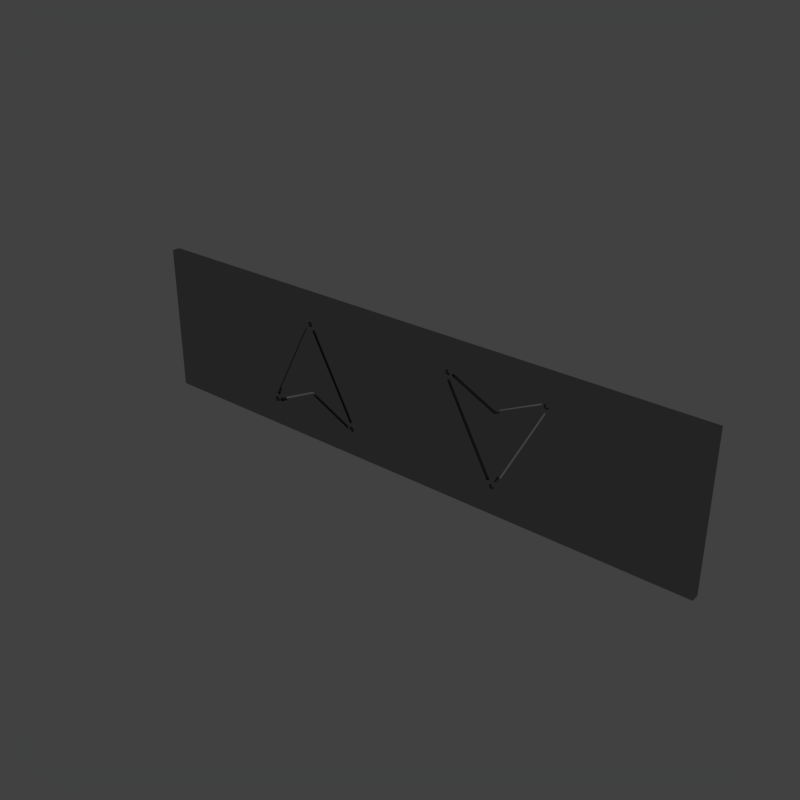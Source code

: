 # Source: up_down_plate.blend  (saved by Blender 3.4.6; exported with 4.5.12 LTS)
import bpy
from mathutils import Matrix  # noqa: F401  (used for matrix-valued properties, if any)

bpy.ops.wm.read_factory_settings(use_empty=True)
scene = bpy.context.scene
scene.name = 'Scene'

# ---- collections
col_collection_1 = bpy.data.collections.new('Collection 1'); scene.collection.children.link(col_collection_1)

# ---- materials (node trees are filled in below, after node groups)
mat_elevator_door = bpy.data.materials.new('elevator door')
mat_elevator_door.alpha_threshold = 0.0
mat_elevator_door.roughness = 0.5
mat_elevator_door.line_color = (0.0, 0.0, 0.0, 1.0)

# ---- material node trees
mat_elevator_door.use_nodes = True; mat_elevator_door.node_tree.nodes.clear()
_N = mat_elevator_door.node_tree.nodes; _L = mat_elevator_door.node_tree.links
n0 = _N.new('ShaderNodeOutputMaterial'); n0.name = 'Material Output'; n0.location = (300, 300)
n0.width = 120
n1 = _N.new('ShaderNodeBsdfAnisotropic'); n1.name = 'Glossy BSDF'; n1.location = (100, 300)
n1.distribution = 'BECKMANN'
n1.inputs[0].default_value = (0.3264, 0.3264, 0.3264, 1.0)
n1.inputs[1].default_value = 0.0
_L.new(n1.outputs[0], n0.inputs[0])
n0.is_active_output = True

# ---- world
world_world = bpy.data.worlds.new('World'); scene.world = world_world
world_world.color = (0.05222, 0.05222, 0.05222)
world_world.use_sun_shadow = False
world_world.sun_shadow_jitter_overblur = 0.0
world_world.cycles.sampling_method = 'MANUAL'
world_world.cycles.sample_map_resolution = 256

# ---- meshes
me_mesh = bpy.data.meshes.new('Mesh')
me_mesh.from_pydata([(-0.6646, -0.3787, 0.0), (-0.6645, -0.2244, 0.0), (-0.6645, -0.07005, 0.0), (-0.05491, -0.07005, 0.0), (0.5547, -0.07005, 0.0), (0.5547, -0.2244, 0.0), (0.5547, -0.3787, 0.0), (-0.05493, -0.3787, 0.0), (-0.3635, -0.3253, 0.0), (-0.2711, -0.2811, 0.0), (-0.1787, -0.3253, 0.0), (-0.1787, -0.3178, 0.0), (-0.2709, -0.2737, 0.0), (-0.3644, -0.3174, 0.0), (-0.1749, -0.3222, 0.0), (-0.1749, -0.3214, 0.0), (-0.1747, -0.3208, 0.0), (-0.1745, -0.3201, 0.0), (-0.1742, -0.3195, 0.0), (-0.1738, -0.319, 0.0), (-0.1734, -0.3184, 0.0), (-0.1729, -0.318, 0.0), (-0.1723, -0.3176, 0.0), (-0.1717, -0.3173, 0.0), (-0.1711, -0.3171, 0.0), (-0.1704, -0.317, 0.0), (-0.1697, -0.3169, 0.0), (-0.169, -0.317, 0.0), (-0.1683, -0.3171, 0.0), (-0.1677, -0.3173, 0.0), (-0.1671, -0.3176, 0.0), (-0.1665, -0.318, 0.0), (-0.166, -0.3184, 0.0), (-0.1656, -0.319, 0.0), (-0.1652, -0.3195, 0.0), (-0.1649, -0.3201, 0.0), (-0.1646, -0.3208, 0.0), (-0.1645, -0.3214, 0.0), (-0.1645, -0.3222, 0.0), (-0.1645, -0.3229, 0.0), (-0.1646, -0.3235, 0.0), (-0.1649, -0.3242, 0.0), (-0.1652, -0.3248, 0.0), (-0.1656, -0.3254, 0.0), (-0.166, -0.3259, 0.0), (-0.1665, -0.3263, 0.0), (-0.1671, -0.3267, 0.0), (-0.1677, -0.327, 0.0), (-0.1683, -0.3272, 0.0), (-0.169, -0.3273, 0.0), (-0.1697, -0.3274, 0.0), (-0.1704, -0.3273, 0.0), (-0.1711, -0.3272, 0.0), (-0.1717, -0.327, 0.0), (-0.1723, -0.3267, 0.0), (-0.1729, -0.3263, 0.0), (-0.1734, -0.3259, 0.0), (-0.1738, -0.3254, 0.0), (-0.1742, -0.3248, 0.0), (-0.1745, -0.3242, 0.0), (-0.1747, -0.3235, 0.0), (-0.1749, -0.3229, 0.0), (-0.3779, -0.3222, 0.0), (-0.3779, -0.3214, 0.0), (-0.3777, -0.3208, 0.0), (-0.3775, -0.3201, 0.0), (-0.3772, -0.3195, 0.0), (-0.3768, -0.319, 0.0), (-0.3764, -0.3184, 0.0), (-0.3759, -0.318, 0.0), (-0.3753, -0.3176, 0.0), (-0.3747, -0.3173, 0.0), (-0.3741, -0.3171, 0.0), (-0.3734, -0.317, 0.0), (-0.3727, -0.3169, 0.0), (-0.372, -0.317, 0.0), (-0.3713, -0.3171, 0.0), (-0.3706, -0.3173, 0.0), (-0.37, -0.3176, 0.0), (-0.3695, -0.318, 0.0), (-0.369, -0.3184, 0.0), (-0.3685, -0.319, 0.0), (-0.3681, -0.3195, 0.0), (-0.3678, -0.3201, 0.0), (-0.3676, -0.3208, 0.0), (-0.3675, -0.3214, 0.0), (-0.3674, -0.3222, 0.0), (-0.3675, -0.3229, 0.0), (-0.3676, -0.3235, 0.0), (-0.3678, -0.3242, 0.0), (-0.3681, -0.3248, 0.0), (-0.3685, -0.3254, 0.0), (-0.369, -0.3259, 0.0), (-0.3695, -0.3263, 0.0), (-0.37, -0.3267, 0.0), (-0.3706, -0.327, 0.0), (-0.3713, -0.3272, 0.0), (-0.372, -0.3273, 0.0), (-0.3727, -0.3274, 0.0), (-0.3734, -0.3273, 0.0), (-0.3741, -0.3272, 0.0), (-0.3747, -0.327, 0.0), (-0.3753, -0.3267, 0.0), (-0.3759, -0.3263, 0.0), (-0.3764, -0.3259, 0.0), (-0.3768, -0.3254, 0.0), (-0.3772, -0.3248, 0.0), (-0.3775, -0.3242, 0.0), (-0.3777, -0.3235, 0.0), (-0.3779, -0.3229, 0.0), (-0.2767, -0.13, 0.0), (-0.2766, -0.1293, 0.0), (-0.2765, -0.1286, 0.0), (-0.2763, -0.1279, 0.0), (-0.276, -0.1273, 0.0), (-0.2756, -0.1268, 0.0), (-0.2752, -0.1263, 0.0), (-0.2747, -0.1258, 0.0), (-0.2741, -0.1254, 0.0), (-0.2735, -0.1251, 0.0), (-0.2728, -0.1249, 0.0), (-0.2722, -0.1248, 0.0), (-0.2715, -0.1247, 0.0), (-0.2707, -0.1248, 0.0), (-0.2701, -0.1249, 0.0), (-0.2694, -0.1251, 0.0), (-0.2688, -0.1254, 0.0), (-0.2683, -0.1258, 0.0), (-0.2677, -0.1263, 0.0), (-0.2673, -0.1268, 0.0), (-0.2669, -0.1273, 0.0), (-0.2666, -0.1279, 0.0), (-0.2664, -0.1286, 0.0), (-0.2663, -0.1293, 0.0), (-0.2662, -0.13, 0.0), (-0.2663, -0.1307, 0.0), (-0.2664, -0.1314, 0.0), (-0.2666, -0.132, 0.0), (-0.2669, -0.1326, 0.0), (-0.2673, -0.1332, 0.0), (-0.2677, -0.1337, 0.0), (-0.2683, -0.1341, 0.0), (-0.2688, -0.1345, 0.0), (-0.2694, -0.1348, 0.0), (-0.2701, -0.135, 0.0), (-0.2707, -0.1352, 0.0), (-0.2715, -0.1352, 0.0), (-0.2722, -0.1352, 0.0), (-0.2728, -0.135, 0.0), (-0.2735, -0.1348, 0.0), (-0.2741, -0.1345, 0.0), (-0.2747, -0.1341, 0.0), (-0.2752, -0.1337, 0.0), (-0.2756, -0.1332, 0.0), (-0.276, -0.1326, 0.0), (-0.2763, -0.132, 0.0), (-0.2765, -0.1314, 0.0), (-0.2766, -0.1307, 0.0), (-0.3659, -0.3112, 0.0), (-0.2764, -0.1424, 0.0), (-0.277, -0.1421, 0.0), (-0.2775, -0.1418, 0.0), (-0.278, -0.1416, 0.0), (-0.2786, -0.1413, 0.0), (-0.2791, -0.141, 0.0), (-0.2797, -0.1407, 0.0), (-0.2802, -0.1405, 0.0), (-0.2808, -0.1402, 0.0), (-0.2813, -0.1399, 0.0), (-0.2819, -0.1397, 0.0), (-0.2824, -0.1394, 0.0), (-0.283, -0.1391, 0.0), (-0.3725, -0.3087, 0.0), (-0.372, -0.3089, 0.0), (-0.3714, -0.3091, 0.0), (-0.3709, -0.3093, 0.0), (-0.3703, -0.3095, 0.0), (-0.3698, -0.3097, 0.0), (-0.3692, -0.31, 0.0), (-0.3687, -0.3102, 0.0), (-0.3681, -0.3104, 0.0), (-0.3676, -0.3106, 0.0), (-0.367, -0.3108, 0.0), (-0.3665, -0.311, 0.0), (-0.1689, -0.3061, 0.0), (-0.2609, -0.1381, 0.0), (-0.2614, -0.1385, 0.0), (-0.2619, -0.1388, 0.0), (-0.2624, -0.1392, 0.0), (-0.2629, -0.1396, 0.0), (-0.2634, -0.14, 0.0), (-0.2638, -0.1404, 0.0), (-0.2643, -0.1407, 0.0), (-0.2648, -0.1411, 0.0), (-0.2653, -0.1415, 0.0), (-0.2658, -0.1419, 0.0), (-0.2662, -0.1422, 0.0), (-0.2667, -0.1426, 0.0), (-0.174, -0.311, 0.0), (-0.1735, -0.3106, 0.0), (-0.1731, -0.3102, 0.0), (-0.1727, -0.3098, 0.0), (-0.1723, -0.3093, 0.0), (-0.1719, -0.3089, 0.0), (-0.1714, -0.3085, 0.0), (-0.171, -0.3081, 0.0), (-0.1706, -0.3077, 0.0), (-0.1702, -0.3073, 0.0), (-0.1698, -0.3069, 0.0), (-0.1693, -0.3065, 0.0), (0.05834, -0.1454, 0.0), (0.1504, -0.3134, 0.0), (0.1508, -0.313, 0.0), (0.1513, -0.3126, 0.0), (0.1518, -0.3122, 0.0), (0.1523, -0.3119, 0.0), (0.1528, -0.3115, 0.0), (0.1533, -0.3111, 0.0), (0.1537, -0.3107, 0.0), (0.1542, -0.3104, 0.0), (0.1547, -0.31, 0.0), (0.1552, -0.3096, 0.0), (0.1557, -0.3092, 0.0), (0.1561, -0.3089, 0.0), (0.06337, -0.1405, 0.0), (0.06295, -0.1409, 0.0), (0.06253, -0.1413, 0.0), (0.06211, -0.1417, 0.0), (0.0617, -0.1421, 0.0), (0.06128, -0.1425, 0.0), (0.06086, -0.1429, 0.0), (0.06044, -0.1434, 0.0), (0.06002, -0.1438, 0.0), (0.0596, -0.1442, 0.0), (0.05918, -0.1446, 0.0), (0.05876, -0.145, 0.0), (0.2553, -0.1403, 0.0), (0.1658, -0.3091, 0.0), (0.1664, -0.3093, 0.0), (0.1669, -0.3096, 0.0), (0.1675, -0.3099, 0.0), (0.168, -0.3102, 0.0), (0.1686, -0.3104, 0.0), (0.1691, -0.3107, 0.0), (0.1697, -0.311, 0.0), (0.1702, -0.3113, 0.0), (0.1707, -0.3115, 0.0), (0.1713, -0.3118, 0.0), (0.1718, -0.3121, 0.0), (0.1724, -0.3124, 0.0), (0.2619, -0.1427, 0.0), (0.2614, -0.1425, 0.0), (0.2608, -0.1423, 0.0), (0.2603, -0.1421, 0.0), (0.2597, -0.1419, 0.0), (0.2592, -0.1417, 0.0), (0.2586, -0.1415, 0.0), (0.2581, -0.1413, 0.0), (0.2575, -0.1411, 0.0), (0.257, -0.1409, 0.0), (0.2564, -0.1407, 0.0), (0.2559, -0.1405, 0.0), (0.1661, -0.3215, 0.0), (0.1661, -0.3222, 0.0), (0.1659, -0.3229, 0.0), (0.1657, -0.3235, 0.0), (0.1654, -0.3241, 0.0), (0.165, -0.3247, 0.0), (0.1646, -0.3252, 0.0), (0.1641, -0.3256, 0.0), (0.1635, -0.326, 0.0), (0.1629, -0.3263, 0.0), (0.1623, -0.3265, 0.0), (0.1616, -0.3267, 0.0), (0.1609, -0.3267, 0.0), (0.1602, -0.3267, 0.0), (0.1595, -0.3265, 0.0), (0.1588, -0.3263, 0.0), (0.1582, -0.326, 0.0), (0.1577, -0.3256, 0.0), (0.1572, -0.3252, 0.0), (0.1567, -0.3247, 0.0), (0.1563, -0.3241, 0.0), (0.156, -0.3235, 0.0), (0.1558, -0.3229, 0.0), (0.1557, -0.3222, 0.0), (0.1556, -0.3215, 0.0), (0.1557, -0.3208, 0.0), (0.1558, -0.3201, 0.0), (0.156, -0.3195, 0.0), (0.1563, -0.3189, 0.0), (0.1567, -0.3183, 0.0), (0.1572, -0.3178, 0.0), (0.1577, -0.3174, 0.0), (0.1582, -0.317, 0.0), (0.1588, -0.3167, 0.0), (0.1595, -0.3164, 0.0), (0.1602, -0.3163, 0.0), (0.1609, -0.3163, 0.0), (0.1616, -0.3163, 0.0), (0.1623, -0.3164, 0.0), (0.1629, -0.3167, 0.0), (0.1635, -0.317, 0.0), (0.1641, -0.3174, 0.0), (0.1646, -0.3178, 0.0), (0.165, -0.3183, 0.0), (0.1654, -0.3189, 0.0), (0.1657, -0.3195, 0.0), (0.1659, -0.3201, 0.0), (0.1661, -0.3208, 0.0), (0.2673, -0.1293, 0.0), (0.2673, -0.13, 0.0), (0.2671, -0.1307, 0.0), (0.2669, -0.1313, 0.0), (0.2666, -0.132, 0.0), (0.2662, -0.1325, 0.0), (0.2658, -0.133, 0.0), (0.2653, -0.1335, 0.0), (0.2647, -0.1338, 0.0), (0.2641, -0.1341, 0.0), (0.2635, -0.1344, 0.0), (0.2628, -0.1345, 0.0), (0.2621, -0.1345, 0.0), (0.2614, -0.1345, 0.0), (0.2607, -0.1344, 0.0), (0.26, -0.1341, 0.0), (0.2594, -0.1338, 0.0), (0.2589, -0.1335, 0.0), (0.2584, -0.133, 0.0), (0.2579, -0.1325, 0.0), (0.2576, -0.132, 0.0), (0.2573, -0.1313, 0.0), (0.257, -0.1307, 0.0), (0.2569, -0.13, 0.0), (0.2568, -0.1293, 0.0), (0.2569, -0.1286, 0.0), (0.257, -0.1279, 0.0), (0.2573, -0.1273, 0.0), (0.2576, -0.1267, 0.0), (0.2579, -0.1261, 0.0), (0.2584, -0.1256, 0.0), (0.2589, -0.1252, 0.0), (0.2594, -0.1248, 0.0), (0.26, -0.1245, 0.0), (0.2607, -0.1243, 0.0), (0.2614, -0.1241, 0.0), (0.2621, -0.1241, 0.0), (0.2628, -0.1241, 0.0), (0.2635, -0.1243, 0.0), (0.2641, -0.1245, 0.0), (0.2647, -0.1248, 0.0), (0.2653, -0.1252, 0.0), (0.2658, -0.1256, 0.0), (0.2662, -0.1261, 0.0), (0.2666, -0.1267, 0.0), (0.2669, -0.1273, 0.0), (0.2671, -0.1279, 0.0), (0.2673, -0.1286, 0.0), (0.06435, -0.1293, 0.0), (0.0643, -0.13, 0.0), (0.06416, -0.1307, 0.0), (0.06394, -0.1313, 0.0), (0.06363, -0.132, 0.0), (0.06326, -0.1325, 0.0), (0.06281, -0.133, 0.0), (0.06231, -0.1335, 0.0), (0.06175, -0.1338, 0.0), (0.06115, -0.1341, 0.0), (0.0605, -0.1344, 0.0), (0.05982, -0.1345, 0.0), (0.05911, -0.1345, 0.0), (0.0584, -0.1345, 0.0), (0.05772, -0.1344, 0.0), (0.05707, -0.1341, 0.0), (0.05647, -0.1338, 0.0), (0.05591, -0.1335, 0.0), (0.05541, -0.133, 0.0), (0.05497, -0.1325, 0.0), (0.05459, -0.132, 0.0), (0.05429, -0.1313, 0.0), (0.05406, -0.1307, 0.0), (0.05392, -0.13, 0.0), (0.05387, -0.1293, 0.0), (0.05392, -0.1286, 0.0), (0.05406, -0.1279, 0.0), (0.05429, -0.1273, 0.0), (0.05459, -0.1267, 0.0), (0.05497, -0.1261, 0.0), (0.05541, -0.1256, 0.0), (0.05591, -0.1252, 0.0), (0.05647, -0.1248, 0.0), (0.05707, -0.1245, 0.0), (0.05772, -0.1243, 0.0), (0.0584, -0.1241, 0.0), (0.05911, -0.1241, 0.0), (0.05982, -0.1241, 0.0), (0.0605, -0.1243, 0.0), (0.06115, -0.1245, 0.0), (0.06175, -0.1248, 0.0), (0.06231, -0.1252, 0.0), (0.06281, -0.1256, 0.0), (0.06326, -0.1261, 0.0), (0.06363, -0.1267, 0.0), (0.06394, -0.1273, 0.0), (0.06416, -0.1279, 0.0), (0.0643, -0.1286, 0.0), (0.253, -0.1262, 0.0), (0.1606, -0.1704, 0.0), (0.06816, -0.1262, 0.0), (0.06816, -0.1337, 0.0), (0.1603, -0.1777, 0.0), (0.2538, -0.1341, 0.0), (-0.6646, -0.3787, -0.01654), (-0.6645, -0.2244, -0.01654), (-0.6645, -0.07005, -0.01654), (-0.05491, -0.07005, -0.01654), (0.5547, -0.07005, -0.01654), (0.5547, -0.2244, -0.01654), (0.5547, -0.3787, -0.01654), (-0.05493, -0.3787, -0.01654), (-0.3635, -0.3253, -0.01654), (-0.2711, -0.2811, -0.01654), (-0.1787, -0.3253, -0.01654), (-0.1787, -0.3178, -0.01654), (-0.2709, -0.2737, -0.01654), (-0.3644, -0.3174, -0.01654), (-0.1749, -0.3222, -0.01654), (-0.1749, -0.3214, -0.01654), (-0.1747, -0.3208, -0.01654), (-0.1745, -0.3201, -0.01654), (-0.1742, -0.3195, -0.01654), (-0.1738, -0.319, -0.01654), (-0.1734, -0.3184, -0.01654), (-0.1729, -0.318, -0.01654), (-0.1723, -0.3176, -0.01654), (-0.1717, -0.3173, -0.01654), (-0.1711, -0.3171, -0.01654), (-0.1704, -0.317, -0.01654), (-0.1697, -0.3169, -0.01654), (-0.169, -0.317, -0.01654), (-0.1683, -0.3171, -0.01654), (-0.1677, -0.3173, -0.01654), (-0.1671, -0.3176, -0.01654), (-0.1665, -0.318, -0.01654), (-0.166, -0.3184, -0.01654), (-0.1656, -0.319, -0.01654), (-0.1652, -0.3195, -0.01654), (-0.1649, -0.3201, -0.01654), (-0.1646, -0.3208, -0.01654), (-0.1645, -0.3214, -0.01654), (-0.1645, -0.3222, -0.01654), (-0.1645, -0.3229, -0.01654), (-0.1646, -0.3235, -0.01654), (-0.1649, -0.3242, -0.01654), (-0.1652, -0.3248, -0.01654), (-0.1656, -0.3254, -0.01654), (-0.166, -0.3259, -0.01654), (-0.1665, -0.3263, -0.01654), (-0.1671, -0.3267, -0.01654), (-0.1677, -0.327, -0.01654), (-0.1683, -0.3272, -0.01654), (-0.169, -0.3273, -0.01654), (-0.1697, -0.3274, -0.01654), (-0.1704, -0.3273, -0.01654), (-0.1711, -0.3272, -0.01654), (-0.1717, -0.327, -0.01654), (-0.1723, -0.3267, -0.01654), (-0.1729, -0.3263, -0.01654), (-0.1734, -0.3259, -0.01654), (-0.1738, -0.3254, -0.01654), (-0.1742, -0.3248, -0.01654), (-0.1745, -0.3242, -0.01654), (-0.1747, -0.3235, -0.01654), (-0.1749, -0.3229, -0.01654), (-0.3779, -0.3222, -0.01654), (-0.3779, -0.3214, -0.01654), (-0.3777, -0.3208, -0.01654), (-0.3775, -0.3201, -0.01654), (-0.3772, -0.3195, -0.01654), (-0.3768, -0.319, -0.01654), (-0.3764, -0.3184, -0.01654), (-0.3759, -0.318, -0.01654), (-0.3753, -0.3176, -0.01654), (-0.3747, -0.3173, -0.01654), (-0.3741, -0.3171, -0.01654), (-0.3734, -0.317, -0.01654), (-0.3727, -0.3169, -0.01654), (-0.372, -0.317, -0.01654), (-0.3713, -0.3171, -0.01654), (-0.3706, -0.3173, -0.01654), (-0.37, -0.3176, -0.01654), (-0.3695, -0.318, -0.01654), (-0.369, -0.3184, -0.01654), (-0.3685, -0.319, -0.01654), (-0.3681, -0.3195, -0.01654), (-0.3678, -0.3201, -0.01654), (-0.3676, -0.3208, -0.01654), (-0.3675, -0.3214, -0.01654), (-0.3674, -0.3222, -0.01654), (-0.3675, -0.3229, -0.01654), (-0.3676, -0.3235, -0.01654), (-0.3678, -0.3242, -0.01654), (-0.3681, -0.3248, -0.01654), (-0.3685, -0.3254, -0.01654), (-0.369, -0.3259, -0.01654), (-0.3695, -0.3263, -0.01654), (-0.37, -0.3267, -0.01654), (-0.3706, -0.327, -0.01654), (-0.3713, -0.3272, -0.01654), (-0.372, -0.3273, -0.01654), (-0.3727, -0.3274, -0.01654), (-0.3734, -0.3273, -0.01654), (-0.3741, -0.3272, -0.01654), (-0.3747, -0.327, -0.01654), (-0.3753, -0.3267, -0.01654), (-0.3759, -0.3263, -0.01654), (-0.3764, -0.3259, -0.01654), (-0.3768, -0.3254, -0.01654), (-0.3772, -0.3248, -0.01654), (-0.3775, -0.3242, -0.01654), (-0.3777, -0.3235, -0.01654), (-0.3779, -0.3229, -0.01654), (-0.2767, -0.13, -0.01654), (-0.2766, -0.1293, -0.01654), (-0.2765, -0.1286, -0.01654), (-0.2763, -0.1279, -0.01654), (-0.276, -0.1273, -0.01654), (-0.2756, -0.1268, -0.01654), (-0.2752, -0.1263, -0.01654), (-0.2747, -0.1258, -0.01654), (-0.2741, -0.1254, -0.01654), (-0.2735, -0.1251, -0.01654), (-0.2728, -0.1249, -0.01654), (-0.2722, -0.1248, -0.01654), (-0.2715, -0.1247, -0.01654), (-0.2707, -0.1248, -0.01654), (-0.2701, -0.1249, -0.01654), (-0.2694, -0.1251, -0.01654), (-0.2688, -0.1254, -0.01654), (-0.2683, -0.1258, -0.01654), (-0.2677, -0.1263, -0.01654), (-0.2673, -0.1268, -0.01654), (-0.2669, -0.1273, -0.01654), (-0.2666, -0.1279, -0.01654), (-0.2664, -0.1286, -0.01654), (-0.2663, -0.1293, -0.01654), (-0.2662, -0.13, -0.01654), (-0.2663, -0.1307, -0.01654), (-0.2664, -0.1314, -0.01654), (-0.2666, -0.132, -0.01654), (-0.2669, -0.1326, -0.01654), (-0.2673, -0.1332, -0.01654), (-0.2677, -0.1337, -0.01654), (-0.2683, -0.1341, -0.01654), (-0.2688, -0.1345, -0.01654), (-0.2694, -0.1348, -0.01654), (-0.2701, -0.135, -0.01654), (-0.2707, -0.1352, -0.01654), (-0.2715, -0.1352, -0.01654), (-0.2722, -0.1352, -0.01654), (-0.2728, -0.135, -0.01654), (-0.2735, -0.1348, -0.01654), (-0.2741, -0.1345, -0.01654), (-0.2747, -0.1341, -0.01654), (-0.2752, -0.1337, -0.01654), (-0.2756, -0.1332, -0.01654), (-0.276, -0.1326, -0.01654), (-0.2763, -0.132, -0.01654), (-0.2765, -0.1314, -0.01654), (-0.2766, -0.1307, -0.01654), (-0.3659, -0.3112, -0.01654), (-0.2764, -0.1424, -0.01654), (-0.277, -0.1421, -0.01654), (-0.2775, -0.1418, -0.01654), (-0.278, -0.1416, -0.01654), (-0.2786, -0.1413, -0.01654), (-0.2791, -0.141, -0.01654), (-0.2797, -0.1407, -0.01654), (-0.2802, -0.1405, -0.01654), (-0.2808, -0.1402, -0.01654), (-0.2813, -0.1399, -0.01654), (-0.2819, -0.1397, -0.01654), (-0.2824, -0.1394, -0.01654), (-0.283, -0.1391, -0.01654), (-0.3725, -0.3087, -0.01654), (-0.372, -0.3089, -0.01654), (-0.3714, -0.3091, -0.01654), (-0.3709, -0.3093, -0.01654), (-0.3703, -0.3095, -0.01654), (-0.3698, -0.3097, -0.01654), (-0.3692, -0.31, -0.01654), (-0.3687, -0.3102, -0.01654), (-0.3681, -0.3104, -0.01654), (-0.3676, -0.3106, -0.01654), (-0.367, -0.3108, -0.01654), (-0.3665, -0.311, -0.01654), (-0.1689, -0.3061, -0.01654), (-0.2609, -0.1381, -0.01654), (-0.2614, -0.1385, -0.01654), (-0.2619, -0.1388, -0.01654), (-0.2624, -0.1392, -0.01654), (-0.2629, -0.1396, -0.01654), (-0.2634, -0.14, -0.01654), (-0.2638, -0.1404, -0.01654), (-0.2643, -0.1407, -0.01654), (-0.2648, -0.1411, -0.01654), (-0.2653, -0.1415, -0.01654), (-0.2658, -0.1419, -0.01654), (-0.2662, -0.1422, -0.01654), (-0.2667, -0.1426, -0.01654), (-0.174, -0.311, -0.01654), (-0.1735, -0.3106, -0.01654), (-0.1731, -0.3102, -0.01654), (-0.1727, -0.3098, -0.01654), (-0.1723, -0.3093, -0.01654), (-0.1719, -0.3089, -0.01654), (-0.1714, -0.3085, -0.01654), (-0.171, -0.3081, -0.01654), (-0.1706, -0.3077, -0.01654), (-0.1702, -0.3073, -0.01654), (-0.1698, -0.3069, -0.01654), (-0.1693, -0.3065, -0.01654), (0.05834, -0.1454, -0.01654), (0.1504, -0.3134, -0.01654), (0.1508, -0.313, -0.01654), (0.1513, -0.3126, -0.01654), (0.1518, -0.3122, -0.01654), (0.1523, -0.3119, -0.01654), (0.1528, -0.3115, -0.01654), (0.1533, -0.3111, -0.01654), (0.1537, -0.3107, -0.01654), (0.1542, -0.3104, -0.01654), (0.1547, -0.31, -0.01654), (0.1552, -0.3096, -0.01654), (0.1557, -0.3092, -0.01654), (0.1561, -0.3089, -0.01654), (0.06337, -0.1405, -0.01654), (0.06295, -0.1409, -0.01654), (0.06253, -0.1413, -0.01654), (0.06211, -0.1417, -0.01654), (0.0617, -0.1421, -0.01654), (0.06128, -0.1425, -0.01654), (0.06086, -0.1429, -0.01654), (0.06044, -0.1434, -0.01654), (0.06002, -0.1438, -0.01654), (0.0596, -0.1442, -0.01654), (0.05918, -0.1446, -0.01654), (0.05876, -0.145, -0.01654), (0.2553, -0.1403, -0.01654), (0.1658, -0.3091, -0.01654), (0.1664, -0.3093, -0.01654), (0.1669, -0.3096, -0.01654), (0.1675, -0.3099, -0.01654), (0.168, -0.3102, -0.01654), (0.1686, -0.3104, -0.01654), (0.1691, -0.3107, -0.01654), (0.1697, -0.311, -0.01654), (0.1702, -0.3113, -0.01654), (0.1707, -0.3115, -0.01654), (0.1713, -0.3118, -0.01654), (0.1718, -0.3121, -0.01654), (0.1724, -0.3124, -0.01654), (0.2619, -0.1427, -0.01654), (0.2614, -0.1425, -0.01654), (0.2608, -0.1423, -0.01654), (0.2603, -0.1421, -0.01654), (0.2597, -0.1419, -0.01654), (0.2592, -0.1417, -0.01654), (0.2586, -0.1415, -0.01654), (0.2581, -0.1413, -0.01654), (0.2575, -0.1411, -0.01654), (0.257, -0.1409, -0.01654), (0.2564, -0.1407, -0.01654), (0.2559, -0.1405, -0.01654), (0.1661, -0.3215, -0.01654), (0.1661, -0.3222, -0.01654), (0.1659, -0.3229, -0.01654), (0.1657, -0.3235, -0.01654), (0.1654, -0.3241, -0.01654), (0.165, -0.3247, -0.01654), (0.1646, -0.3252, -0.01654), (0.1641, -0.3256, -0.01654), (0.1635, -0.326, -0.01654), (0.1629, -0.3263, -0.01654), (0.1623, -0.3265, -0.01654), (0.1616, -0.3267, -0.01654), (0.1609, -0.3267, -0.01654), (0.1602, -0.3267, -0.01654), (0.1595, -0.3265, -0.01654), (0.1588, -0.3263, -0.01654), (0.1582, -0.326, -0.01654), (0.1577, -0.3256, -0.01654), (0.1572, -0.3252, -0.01654), (0.1567, -0.3247, -0.01654), (0.1563, -0.3241, -0.01654), (0.156, -0.3235, -0.01654), (0.1558, -0.3229, -0.01654), (0.1557, -0.3222, -0.01654), (0.1556, -0.3215, -0.01654), (0.1557, -0.3208, -0.01654), (0.1558, -0.3201, -0.01654), (0.156, -0.3195, -0.01654), (0.1563, -0.3189, -0.01654), (0.1567, -0.3183, -0.01654), (0.1572, -0.3178, -0.01654), (0.1577, -0.3174, -0.01654), (0.1582, -0.317, -0.01654), (0.1588, -0.3167, -0.01654), (0.1595, -0.3164, -0.01654), (0.1602, -0.3163, -0.01654), (0.1609, -0.3163, -0.01654), (0.1616, -0.3163, -0.01654), (0.1623, -0.3164, -0.01654), (0.1629, -0.3167, -0.01654), (0.1635, -0.317, -0.01654), (0.1641, -0.3174, -0.01654), (0.1646, -0.3178, -0.01654), (0.165, -0.3183, -0.01654), (0.1654, -0.3189, -0.01654), (0.1657, -0.3195, -0.01654), (0.1659, -0.3201, -0.01654), (0.1661, -0.3208, -0.01654), (0.2673, -0.1293, -0.01654), (0.2673, -0.13, -0.01654), (0.2671, -0.1307, -0.01654), (0.2669, -0.1313, -0.01654), (0.2666, -0.132, -0.01654), (0.2662, -0.1325, -0.01654), (0.2658, -0.133, -0.01654), (0.2653, -0.1335, -0.01654), (0.2647, -0.1338, -0.01654), (0.2641, -0.1341, -0.01654), (0.2635, -0.1344, -0.01654), (0.2628, -0.1345, -0.01654), (0.2621, -0.1345, -0.01654), (0.2614, -0.1345, -0.01654), (0.2607, -0.1344, -0.01654), (0.26, -0.1341, -0.01654), (0.2594, -0.1338, -0.01654), (0.2589, -0.1335, -0.01654), (0.2584, -0.133, -0.01654), (0.2579, -0.1325, -0.01654), (0.2576, -0.132, -0.01654), (0.2573, -0.1313, -0.01654), (0.257, -0.1307, -0.01654), (0.2569, -0.13, -0.01654), (0.2568, -0.1293, -0.01654), (0.2569, -0.1286, -0.01654), (0.257, -0.1279, -0.01654), (0.2573, -0.1273, -0.01654), (0.2576, -0.1267, -0.01654), (0.2579, -0.1261, -0.01654), (0.2584, -0.1256, -0.01654), (0.2589, -0.1252, -0.01654), (0.2594, -0.1248, -0.01654), (0.26, -0.1245, -0.01654), (0.2607, -0.1243, -0.01654), (0.2614, -0.1241, -0.01654), (0.2621, -0.1241, -0.01654), (0.2628, -0.1241, -0.01654), (0.2635, -0.1243, -0.01654), (0.2641, -0.1245, -0.01654), (0.2647, -0.1248, -0.01654), (0.2653, -0.1252, -0.01654), (0.2658, -0.1256, -0.01654), (0.2662, -0.1261, -0.01654), (0.2666, -0.1267, -0.01654), (0.2669, -0.1273, -0.01654), (0.2671, -0.1279, -0.01654), (0.2673, -0.1286, -0.01654), (0.06435, -0.1293, -0.01654), (0.0643, -0.13, -0.01654), (0.06416, -0.1307, -0.01654), (0.06394, -0.1313, -0.01654), (0.06363, -0.132, -0.01654), (0.06326, -0.1325, -0.01654), (0.06281, -0.133, -0.01654), (0.06231, -0.1335, -0.01654), (0.06175, -0.1338, -0.01654), (0.06115, -0.1341, -0.01654), (0.0605, -0.1344, -0.01654), (0.05982, -0.1345, -0.01654), (0.05911, -0.1345, -0.01654), (0.0584, -0.1345, -0.01654), (0.05772, -0.1344, -0.01654), (0.05707, -0.1341, -0.01654), (0.05647, -0.1338, -0.01654), (0.05591, -0.1335, -0.01654), (0.05541, -0.133, -0.01654), (0.05497, -0.1325, -0.01654), (0.05459, -0.132, -0.01654), (0.05429, -0.1313, -0.01654), (0.05406, -0.1307, -0.01654), (0.05392, -0.13, -0.01654), (0.05387, -0.1293, -0.01654), (0.05392, -0.1286, -0.01654), (0.05406, -0.1279, -0.01654), (0.05429, -0.1273, -0.01654), (0.05459, -0.1267, -0.01654), (0.05497, -0.1261, -0.01654), (0.05541, -0.1256, -0.01654), (0.05591, -0.1252, -0.01654), (0.05647, -0.1248, -0.01654), (0.05707, -0.1245, -0.01654), (0.05772, -0.1243, -0.01654), (0.0584, -0.1241, -0.01654), (0.05911, -0.1241, -0.01654), (0.05982, -0.1241, -0.01654), (0.0605, -0.1243, -0.01654), (0.06115, -0.1245, -0.01654), (0.06175, -0.1248, -0.01654), (0.06231, -0.1252, -0.01654), (0.06281, -0.1256, -0.01654), (0.06326, -0.1261, -0.01654), (0.06363, -0.1267, -0.01654), (0.06394, -0.1273, -0.01654), (0.06416, -0.1279, -0.01654), (0.0643, -0.1286, -0.01654), (0.253, -0.1262, -0.01654), (0.1606, -0.1704, -0.01654), (0.06816, -0.1262, -0.01654), (0.06816, -0.1337, -0.01654), (0.1603, -0.1777, -0.01654), (0.2538, -0.1341, -0.01654)], [], [(1, 2, 120), (120, 2, 121), (121, 2, 122), (122, 2, 3), (122, 3, 4), (122, 4, 394), (394, 4, 346), (346, 4, 347), (347, 4, 348), (348, 4, 5), (394, 346, 345), (122, 394, 393), (395, 394, 345), (395, 345, 344), (396, 395, 344), (122, 393, 392), (396, 344, 343), (349, 348, 5), (397, 396, 343), (122, 392, 391), (397, 343, 342), (350, 349, 5), (398, 397, 342), (122, 391, 390), (123, 122, 390), (124, 123, 390), (398, 342, 341), (351, 350, 5), (399, 398, 341), (124, 390, 389), (1, 120, 119), (125, 124, 389), (1, 119, 118), (126, 125, 389), (399, 341, 340), (352, 351, 5), (126, 389, 388), (400, 399, 340), (1, 118, 117), (127, 126, 388), (400, 340, 339), (353, 352, 5), (127, 388, 387), (401, 400, 339), (1, 117, 116), (128, 127, 387), (401, 339, 406), (406, 339, 338), (354, 353, 5), (128, 387, 386), (402, 401, 408), (408, 401, 406), (408, 406, 407), (411, 406, 338), (402, 408, 409), (1, 116, 115), (129, 128, 386), (411, 338, 337), (355, 354, 5), (129, 386, 385), (403, 402, 409), (1, 115, 114), (130, 129, 385), (411, 337, 336), (356, 355, 5), (130, 385, 384), (404, 403, 409), (1, 114, 113), (131, 130, 384), (131, 384, 383), (405, 404, 409), (411, 336, 335), (357, 356, 5), (1, 113, 112), (132, 131, 383), (1, 112, 111), (133, 132, 383), (133, 383, 382), (358, 405, 409), (411, 335, 334), (310, 357, 5), (1, 111, 110), (134, 133, 382), (134, 382, 381), (359, 358, 409), (411, 334, 333), (311, 310, 5), (1, 110, 157), (135, 134, 381), (135, 381, 380), (360, 359, 409), (411, 333, 332), (312, 311, 5), (1, 157, 156), (136, 135, 380), (136, 380, 379), (361, 360, 409), (411, 332, 331), (313, 312, 5), (136, 379, 378), (362, 361, 409), (411, 331, 330), (314, 313, 5), (1, 156, 155), (137, 136, 378), (137, 378, 377), (363, 362, 409), (411, 330, 329), (315, 314, 5), (1, 155, 154), (138, 137, 377), (138, 377, 376), (364, 363, 409), (411, 329, 328), (316, 315, 5), (1, 154, 153), (139, 138, 376), (139, 376, 375), (365, 364, 409), (411, 328, 327), (317, 316, 5), (1, 153, 152), (140, 139, 375), (140, 375, 374), (366, 365, 409), (411, 327, 326), (318, 317, 5), (366, 409, 410), (1, 152, 151), (141, 140, 374), (141, 374, 373), (367, 366, 410), (411, 326, 325), (319, 318, 5), (410, 411, 325), (1, 151, 150), (142, 141, 373), (142, 373, 372), (368, 367, 410), (410, 325, 324), (320, 319, 5), (142, 372, 371), (369, 368, 410), (410, 324, 323), (321, 320, 5), (1, 150, 149), (143, 142, 371), (143, 371, 370), (370, 369, 410), (410, 323, 322), (322, 321, 5), (143, 370, 224), (224, 370, 410), (410, 322, 236), (236, 322, 5), (1, 149, 148), (144, 143, 224), (1, 148, 147), (145, 144, 224), (1, 147, 146), (146, 145, 224), (1, 146, 171), (171, 146, 185), (185, 146, 224), (171, 185, 186), (184, 185, 224), (171, 186, 187), (171, 187, 188), (1, 171, 172), (170, 171, 188), (170, 188, 189), (169, 170, 189), (169, 189, 190), (168, 169, 190), (167, 168, 190), (167, 190, 191), (166, 167, 191), (410, 236, 237), (261, 236, 5), (166, 191, 192), (165, 166, 192), (184, 224, 225), (223, 224, 410), (260, 261, 5), (259, 260, 5), (165, 192, 193), (164, 165, 193), (184, 225, 226), (258, 259, 5), (163, 164, 193), (163, 193, 194), (257, 258, 5), (162, 163, 194), (184, 226, 227), (256, 257, 5), (162, 194, 195), (255, 256, 5), (161, 162, 195), (184, 227, 228), (254, 255, 5), (160, 161, 195), (160, 195, 196), (253, 254, 5), (159, 160, 196), (252, 253, 5), (184, 228, 229), (159, 196, 197), (251, 252, 5), (158, 159, 197), (250, 251, 5), (184, 229, 230), (158, 197, 12), (12, 197, 198), (249, 250, 5), (184, 230, 231), (184, 231, 232), (184, 232, 233), (184, 233, 234), (184, 234, 235), (184, 235, 210), (184, 210, 211), (223, 410, 237), (0, 1, 172), (249, 5, 6), (158, 12, 13), (11, 12, 198), (8, 9, 10), (209, 184, 211), (208, 209, 211), (207, 208, 211), (206, 207, 211), (205, 206, 211), (204, 205, 211), (203, 204, 211), (0, 172, 173), (222, 223, 237), (202, 203, 211), (0, 173, 174), (222, 237, 238), (0, 174, 175), (221, 222, 238), (201, 202, 211), (0, 175, 176), (221, 238, 239), (0, 176, 177), (220, 221, 239), (220, 239, 240), (0, 177, 178), (200, 201, 211), (220, 240, 241), (0, 178, 179), (219, 220, 241), (0, 179, 180), (199, 200, 211), (219, 241, 242), (0, 180, 181), (218, 219, 242), (218, 242, 243), (0, 181, 182), (198, 199, 211), (218, 243, 244), (217, 218, 244), (0, 182, 183), (0, 183, 158), (11, 198, 25), (25, 198, 26), (26, 198, 211), (217, 244, 245), (216, 217, 245), (0, 158, 72), (72, 158, 73), (73, 158, 74), (74, 158, 13), (216, 245, 246), (215, 216, 246), (215, 246, 247), (215, 247, 248), (214, 215, 248), (214, 248, 249), (213, 214, 249), (213, 249, 6), (212, 213, 6), (211, 212, 6), (26, 211, 298), (298, 211, 299), (299, 211, 6), (26, 298, 297), (26, 297, 296), (300, 299, 6), (26, 296, 295), (301, 300, 6), (26, 295, 294), (302, 301, 6), (75, 74, 13), (27, 26, 294), (76, 75, 13), (11, 25, 24), (28, 27, 294), (28, 294, 293), (303, 302, 6), (0, 72, 71), (77, 76, 13), (11, 24, 23), (29, 28, 293), (0, 71, 70), (78, 77, 13), (11, 23, 22), (30, 29, 293), (30, 293, 292), (304, 303, 6), (78, 13, 79), (79, 13, 80), (80, 13, 81), (81, 13, 8), (0, 70, 69), (11, 22, 21), (31, 30, 292), (31, 292, 291), (305, 304, 6), (10, 11, 19), (19, 11, 20), (20, 11, 21), (0, 69, 68), (32, 31, 291), (32, 291, 290), (306, 305, 6), (0, 68, 67), (33, 32, 290), (33, 290, 289), (307, 306, 6), (0, 67, 66), (82, 81, 8), (10, 19, 18), (34, 33, 289), (34, 289, 288), (308, 307, 6), (0, 66, 65), (83, 82, 8), (10, 18, 17), (35, 34, 288), (35, 288, 287), (309, 308, 6), (0, 65, 64), (84, 83, 8), (10, 17, 16), (36, 35, 287), (0, 64, 63), (85, 84, 8), (10, 16, 15), (37, 36, 287), (37, 287, 286), (262, 309, 6), (0, 63, 62), (86, 85, 8), (10, 15, 14), (38, 37, 286), (38, 286, 285), (263, 262, 6), (0, 62, 109), (87, 86, 8), (10, 14, 61), (39, 38, 285), (39, 285, 284), (264, 263, 6), (0, 109, 108), (88, 87, 8), (10, 61, 60), (40, 39, 284), (40, 284, 283), (265, 264, 6), (40, 283, 282), (266, 265, 6), (0, 108, 107), (89, 88, 8), (10, 60, 59), (41, 40, 282), (41, 282, 281), (267, 266, 6), (0, 107, 106), (90, 89, 8), (10, 59, 58), (42, 41, 281), (42, 281, 280), (268, 267, 6), (0, 106, 105), (91, 90, 8), (10, 58, 57), (43, 42, 280), (43, 280, 279), (269, 268, 6), (91, 8, 10), (91, 10, 57), (0, 105, 104), (92, 91, 57), (92, 57, 56), (44, 43, 279), (44, 279, 278), (270, 269, 6), (0, 104, 103), (93, 92, 56), (93, 56, 55), (45, 44, 278), (45, 278, 277), (271, 270, 6), (0, 103, 102), (94, 93, 55), (94, 55, 54), (46, 45, 277), (46, 277, 276), (272, 271, 6), (46, 276, 275), (273, 272, 6), (0, 102, 101), (95, 94, 54), (95, 54, 53), (47, 46, 275), (47, 275, 274), (274, 273, 6), (47, 274, 6), (0, 101, 100), (96, 95, 53), (96, 53, 52), (48, 47, 6), (0, 100, 99), (97, 96, 52), (97, 52, 51), (49, 48, 6), (0, 99, 98), (98, 97, 51), (98, 51, 50), (50, 49, 6), (0, 98, 50), (0, 50, 6), (7, 0, 6), (413, 532, 414), (532, 533, 414), (533, 534, 414), (534, 415, 414), (534, 416, 415), (534, 806, 416), (806, 758, 416), (758, 759, 416), (759, 760, 416), (760, 417, 416), (806, 757, 758), (534, 805, 806), (807, 757, 806), (807, 756, 757), (808, 756, 807), (534, 804, 805), (808, 755, 756), (761, 417, 760), (809, 755, 808), (534, 803, 804), (809, 754, 755), (762, 417, 761), (810, 754, 809), (534, 802, 803), (535, 802, 534), (536, 802, 535), (810, 753, 754), (763, 417, 762), (811, 753, 810), (536, 801, 802), (413, 531, 532), (537, 801, 536), (413, 530, 531), (538, 801, 537), (811, 752, 753), (764, 417, 763), (538, 800, 801), (812, 752, 811), (413, 529, 530), (539, 800, 538), (812, 751, 752), (765, 417, 764), (539, 799, 800), (813, 751, 812), (413, 528, 529), (540, 799, 539), (813, 818, 751), (818, 750, 751), (766, 417, 765), (540, 798, 799), (814, 820, 813), (820, 818, 813), (820, 819, 818), (823, 750, 818), (814, 821, 820), (413, 527, 528), (541, 798, 540), (823, 749, 750), (767, 417, 766), (541, 797, 798), (815, 821, 814), (413, 526, 527), (542, 797, 541), (823, 748, 749), (768, 417, 767), (542, 796, 797), (816, 821, 815), (413, 525, 526), (543, 796, 542), (543, 795, 796), (817, 821, 816), (823, 747, 748), (769, 417, 768), (413, 524, 525), (544, 795, 543), (413, 523, 524), (545, 795, 544), (545, 794, 795), (770, 821, 817), (823, 746, 747), (722, 417, 769), (413, 522, 523), (546, 794, 545), (546, 793, 794), (771, 821, 770), (823, 745, 746), (723, 417, 722), (413, 569, 522), (547, 793, 546), (547, 792, 793), (772, 821, 771), (823, 744, 745), (724, 417, 723), (413, 568, 569), (548, 792, 547), (548, 791, 792), (773, 821, 772), (823, 743, 744), (725, 417, 724), (548, 790, 791), (774, 821, 773), (823, 742, 743), (726, 417, 725), (413, 567, 568), (549, 790, 548), (549, 789, 790), (775, 821, 774), (823, 741, 742), (727, 417, 726), (413, 566, 567), (550, 789, 549), (550, 788, 789), (776, 821, 775), (823, 740, 741), (728, 417, 727), (413, 565, 566), (551, 788, 550), (551, 787, 788), (777, 821, 776), (823, 739, 740), (729, 417, 728), (413, 564, 565), (552, 787, 551), (552, 786, 787), (778, 821, 777), (823, 738, 739), (730, 417, 729), (778, 822, 821), (413, 563, 564), (553, 786, 552), (553, 785, 786), (779, 822, 778), (823, 737, 738), (731, 417, 730), (822, 737, 823), (413, 562, 563), (554, 785, 553), (554, 784, 785), (780, 822, 779), (822, 736, 737), (732, 417, 731), (554, 783, 784), (781, 822, 780), (822, 735, 736), (733, 417, 732), (413, 561, 562), (555, 783, 554), (555, 782, 783), (782, 822, 781), (822, 734, 735), (734, 417, 733), (555, 636, 782), (636, 822, 782), (822, 648, 734), (648, 417, 734), (413, 560, 561), (556, 636, 555), (413, 559, 560), (557, 636, 556), (413, 558, 559), (558, 636, 557), (413, 583, 558), (583, 597, 558), (597, 636, 558), (583, 598, 597), (596, 636, 597), (583, 599, 598), (583, 600, 599), (413, 584, 583), (582, 600, 583), (582, 601, 600), (581, 601, 582), (581, 602, 601), (580, 602, 581), (579, 602, 580), (579, 603, 602), (578, 603, 579), (822, 649, 648), (673, 417, 648), (578, 604, 603), (577, 604, 578), (596, 637, 636), (635, 822, 636), (672, 417, 673), (671, 417, 672), (577, 605, 604), (576, 605, 577), (596, 638, 637), (670, 417, 671), (575, 605, 576), (575, 606, 605), (669, 417, 670), (574, 606, 575), (596, 639, 638), (668, 417, 669), (574, 607, 606), (667, 417, 668), (573, 607, 574), (596, 640, 639), (666, 417, 667), (572, 607, 573), (572, 608, 607), (665, 417, 666), (571, 608, 572), (664, 417, 665), (596, 641, 640), (571, 609, 608), (663, 417, 664), (570, 609, 571), (662, 417, 663), (596, 642, 641), (570, 424, 609), (424, 610, 609), (661, 417, 662), (596, 643, 642), (596, 644, 643), (596, 645, 644), (596, 646, 645), (596, 647, 646), (596, 622, 647), (596, 623, 622), (635, 649, 822), (412, 584, 413), (661, 418, 417), (570, 425, 424), (423, 610, 424), (420, 422, 421), (621, 623, 596), (620, 623, 621), (619, 623, 620), (618, 623, 619), (617, 623, 618), (616, 623, 617), (615, 623, 616), (412, 585, 584), (634, 649, 635), (614, 623, 615), (412, 586, 585), (634, 650, 649), (412, 587, 586), (633, 650, 634), (613, 623, 614), (412, 588, 587), (633, 651, 650), (412, 589, 588), (632, 651, 633), (632, 652, 651), (412, 590, 589), (612, 623, 613), (632, 653, 652), (412, 591, 590), (631, 653, 632), (412, 592, 591), (611, 623, 612), (631, 654, 653), (412, 593, 592), (630, 654, 631), (630, 655, 654), (412, 594, 593), (610, 623, 611), (630, 656, 655), (629, 656, 630), (412, 595, 594), (412, 570, 595), (423, 437, 610), (437, 438, 610), (438, 623, 610), (629, 657, 656), (628, 657, 629), (412, 484, 570), (484, 485, 570), (485, 486, 570), (486, 425, 570), (628, 658, 657), (627, 658, 628), (627, 659, 658), (627, 660, 659), (626, 660, 627), (626, 661, 660), (625, 661, 626), (625, 418, 661), (624, 418, 625), (623, 418, 624), (438, 710, 623), (710, 711, 623), (711, 418, 623), (438, 709, 710), (438, 708, 709), (712, 418, 711), (438, 707, 708), (713, 418, 712), (438, 706, 707), (714, 418, 713), (487, 425, 486), (439, 706, 438), (488, 425, 487), (423, 436, 437), (440, 706, 439), (440, 705, 706), (715, 418, 714), (412, 483, 484), (489, 425, 488), (423, 435, 436), (441, 705, 440), (412, 482, 483), (490, 425, 489), (423, 434, 435), (442, 705, 441), (442, 704, 705), (716, 418, 715), (490, 491, 425), (491, 492, 425), (492, 493, 425), (493, 420, 425), (412, 481, 482), (423, 433, 434), (443, 704, 442), (443, 703, 704), (717, 418, 716), (422, 431, 423), (431, 432, 423), (432, 433, 423), (412, 480, 481), (444, 703, 443), (444, 702, 703), (718, 418, 717), (412, 479, 480), (445, 702, 444), (445, 701, 702), (719, 418, 718), (412, 478, 479), (494, 420, 493), (422, 430, 431), (446, 701, 445), (446, 700, 701), (720, 418, 719), (412, 477, 478), (495, 420, 494), (422, 429, 430), (447, 700, 446), (447, 699, 700), (721, 418, 720), (412, 476, 477), (496, 420, 495), (422, 428, 429), (448, 699, 447), (412, 475, 476), (497, 420, 496), (422, 427, 428), (449, 699, 448), (449, 698, 699), (674, 418, 721), (412, 474, 475), (498, 420, 497), (422, 426, 427), (450, 698, 449), (450, 697, 698), (675, 418, 674), (412, 521, 474), (499, 420, 498), (422, 473, 426), (451, 697, 450), (451, 696, 697), (676, 418, 675), (412, 520, 521), (500, 420, 499), (422, 472, 473), (452, 696, 451), (452, 695, 696), (677, 418, 676), (452, 694, 695), (678, 418, 677), (412, 519, 520), (501, 420, 500), (422, 471, 472), (453, 694, 452), (453, 693, 694), (679, 418, 678), (412, 518, 519), (502, 420, 501), (422, 470, 471), (454, 693, 453), (454, 692, 693), (680, 418, 679), (412, 517, 518), (503, 420, 502), (422, 469, 470), (455, 692, 454), (455, 691, 692), (681, 418, 680), (503, 422, 420), (503, 469, 422), (412, 516, 517), (504, 469, 503), (504, 468, 469), (456, 691, 455), (456, 690, 691), (682, 418, 681), (412, 515, 516), (505, 468, 504), (505, 467, 468), (457, 690, 456), (457, 689, 690), (683, 418, 682), (412, 514, 515), (506, 467, 505), (506, 466, 467), (458, 689, 457), (458, 688, 689), (684, 418, 683), (458, 687, 688), (685, 418, 684), (412, 513, 514), (507, 466, 506), (507, 465, 466), (459, 687, 458), (459, 686, 687), (686, 418, 685), (459, 418, 686), (412, 512, 513), (508, 465, 507), (508, 464, 465), (460, 418, 459), (412, 511, 512), (509, 464, 508), (509, 463, 464), (461, 418, 460), (412, 510, 511), (510, 463, 509), (510, 462, 463), (462, 418, 461), (412, 462, 510), (412, 418, 462), (419, 418, 412), (223, 222, 634, 635), (41, 42, 454, 453), (219, 218, 630, 631), (178, 177, 589, 590), (202, 201, 613, 614), (310, 311, 723, 722), (264, 265, 677, 676), (268, 269, 681, 680), (411, 410, 822, 823), (118, 119, 531, 530), (208, 207, 619, 620), (22, 23, 435, 434), (298, 299, 711, 710), (77, 78, 490, 489), (207, 206, 618, 619), (148, 149, 561, 560), (288, 289, 701, 700), (391, 392, 804, 803), (146, 147, 559, 558), (105, 106, 518, 517), (274, 275, 687, 686), (133, 134, 546, 545), (228, 227, 639, 640), (58, 59, 471, 470), (162, 161, 573, 574), (225, 224, 636, 637), (87, 88, 500, 499), (175, 174, 586, 587), (96, 97, 509, 508), (330, 331, 743, 742), (131, 132, 544, 543), (286, 287, 699, 698), (82, 83, 495, 494), (410, 409, 821, 822), (256, 255, 667, 668), (94, 95, 507, 506), (278, 279, 691, 690), (242, 241, 653, 654), (282, 283, 695, 694), (237, 236, 648, 649), (326, 327, 739, 738), (401, 402, 814, 813), (266, 267, 679, 678), (123, 124, 536, 535), (47, 48, 460, 459), (399, 400, 812, 811), (384, 385, 797, 796), (358, 359, 771, 770), (64, 65, 477, 476), (61, 14, 426, 473), (348, 349, 761, 760), (233, 232, 644, 645), (128, 129, 541, 540), (91, 92, 504, 503), (199, 198, 610, 611), (104, 105, 517, 516), (200, 199, 611, 612), (122, 123, 535, 534), (299, 300, 712, 711), (283, 284, 696, 695), (69, 70, 482, 481), (341, 342, 754, 753), (270, 271, 683, 682), (369, 370, 782, 781), (112, 113, 525, 524), (102, 103, 515, 514), (88, 89, 501, 500), (101, 102, 514, 513), (370, 371, 783, 782), (205, 204, 616, 617), (309, 262, 674, 721), (378, 379, 791, 790), (138, 139, 551, 550), (405, 358, 770, 817), (100, 101, 513, 512), (7, 6, 418, 419), (24, 25, 437, 436), (375, 376, 788, 787), (132, 133, 545, 544), (247, 246, 658, 659), (393, 394, 806, 805), (379, 380, 792, 791), (302, 303, 715, 714), (314, 315, 727, 726), (185, 184, 596, 597), (14, 15, 427, 426), (349, 350, 762, 761), (28, 29, 441, 440), (6, 5, 417, 418), (2, 1, 413, 414), (353, 354, 766, 765), (224, 223, 635, 636), (313, 314, 726, 725), (296, 297, 709, 708), (377, 378, 790, 789), (319, 320, 732, 731), (279, 280, 692, 691), (10, 9, 421, 422), (388, 389, 801, 800), (360, 361, 773, 772), (269, 270, 682, 681), (117, 118, 530, 529), (312, 313, 725, 724), (80, 81, 493, 492), (245, 244, 656, 657), (344, 345, 757, 756), (53, 54, 466, 465), (155, 156, 568, 567), (99, 100, 512, 511), (304, 305, 717, 716), (306, 307, 719, 718), (231, 230, 642, 643), (154, 155, 567, 566), (364, 365, 777, 776), (55, 56, 468, 467), (254, 253, 665, 666), (161, 160, 572, 573), (86, 87, 499, 498), (34, 35, 447, 446), (250, 249, 661, 662), (221, 220, 632, 633), (216, 215, 627, 628), (271, 272, 684, 683), (241, 240, 652, 653), (272, 273, 685, 684), (324, 325, 737, 736), (124, 125, 537, 536), (142, 143, 555, 554), (386, 387, 799, 798), (116, 117, 529, 528), (126, 127, 539, 538), (167, 166, 578, 579), (78, 79, 491, 490), (151, 152, 564, 563), (72, 73, 485, 484), (43, 44, 456, 455), (49, 50, 462, 461), (261, 260, 672, 673), (248, 247, 659, 660), (315, 316, 728, 727), (206, 205, 617, 618), (42, 43, 455, 454), (113, 114, 526, 525), (63, 64, 476, 475), (23, 24, 436, 435), (98, 99, 511, 510), (392, 393, 805, 804), (52, 53, 465, 464), (26, 27, 439, 438), (75, 76, 488, 487), (11, 10, 422, 423), (387, 388, 800, 799), (276, 277, 689, 688), (342, 343, 755, 754), (331, 332, 744, 743), (281, 282, 694, 693), (127, 128, 540, 539), (67, 68, 480, 479), (29, 30, 442, 441), (189, 188, 600, 601), (57, 58, 470, 469), (62, 63, 475, 474), (114, 115, 527, 526), (20, 21, 433, 432), (301, 302, 714, 713), (267, 268, 680, 679), (404, 405, 817, 816), (84, 85, 497, 496), (308, 309, 721, 720), (18, 19, 431, 430), (149, 150, 562, 561), (316, 317, 729, 728), (244, 243, 655, 656), (209, 208, 620, 621), (186, 185, 597, 598), (236, 261, 673, 648), (115, 116, 528, 527), (140, 141, 553, 552), (73, 74, 486, 485), (395, 396, 808, 807), (156, 157, 569, 568), (332, 333, 745, 744), (382, 383, 795, 794), (366, 367, 779, 778), (396, 397, 809, 808), (157, 110, 522, 569), (168, 167, 579, 580), (260, 259, 671, 672), (222, 221, 633, 634), (215, 214, 626, 627), (294, 295, 707, 706), (323, 324, 736, 735), (350, 351, 763, 762), (363, 364, 776, 775), (311, 312, 724, 723), (343, 344, 756, 755), (166, 165, 577, 578), (51, 52, 464, 463), (258, 257, 669, 670), (300, 301, 713, 712), (31, 32, 444, 443), (290, 291, 703, 702), (144, 145, 557, 556), (232, 231, 643, 644), (170, 169, 581, 582), (173, 172, 584, 585), (59, 60, 472, 471), (143, 144, 556, 555), (265, 266, 678, 677), (92, 93, 505, 504), (187, 186, 598, 599), (407, 406, 818, 819), (305, 306, 718, 717), (277, 278, 690, 689), (273, 274, 686, 685), (48, 49, 461, 460), (284, 285, 697, 696), (373, 374, 786, 785), (135, 136, 548, 547), (83, 84, 496, 495), (234, 233, 645, 646), (322, 323, 735, 734), (307, 308, 720, 719), (220, 219, 631, 632), (195, 194, 606, 607), (40, 41, 453, 452), (226, 225, 637, 638), (320, 321, 733, 732), (367, 368, 780, 779), (376, 377, 789, 788), (141, 142, 554, 553), (390, 391, 803, 802), (336, 337, 749, 748), (159, 158, 570, 571), (243, 242, 654, 655), (54, 55, 467, 466), (158, 183, 595, 570), (129, 130, 542, 541), (169, 168, 580, 581), (183, 182, 594, 595), (356, 357, 769, 768), (70, 71, 483, 482), (253, 252, 664, 665), (33, 34, 446, 445), (21, 22, 434, 433), (110, 111, 523, 522), (71, 72, 484, 483), (327, 328, 740, 739), (163, 162, 574, 575), (240, 239, 651, 652), (252, 251, 663, 664), (32, 33, 445, 444), (325, 326, 738, 737), (197, 196, 608, 609), (333, 334, 746, 745), (45, 46, 458, 457), (318, 319, 731, 730), (340, 341, 753, 752), (176, 175, 587, 588), (119, 120, 532, 531), (125, 126, 538, 537), (46, 47, 459, 458), (292, 293, 705, 704), (15, 16, 428, 427), (89, 90, 502, 501), (95, 96, 508, 507), (203, 202, 614, 615), (362, 363, 775, 774), (285, 286, 698, 697), (262, 263, 675, 674), (0, 7, 419, 412), (397, 398, 810, 809), (263, 264, 676, 675), (19, 20, 432, 431), (121, 122, 534, 533), (177, 176, 588, 589), (13, 12, 424, 425), (406, 411, 823, 818), (287, 288, 700, 699), (5, 4, 416, 417), (136, 137, 549, 548), (139, 140, 552, 551), (297, 298, 710, 709), (90, 91, 503, 502), (39, 40, 452, 451), (17, 18, 430, 429), (106, 107, 519, 518), (338, 339, 751, 750), (12, 11, 423, 424), (120, 121, 533, 532), (3, 2, 414, 415), (27, 28, 440, 439), (346, 347, 759, 758), (198, 197, 609, 610), (181, 180, 592, 593), (184, 209, 621, 596), (218, 217, 629, 630), (60, 61, 473, 472), (25, 26, 438, 437), (85, 86, 498, 497), (97, 98, 510, 509), (352, 353, 765, 764), (65, 66, 478, 477), (408, 407, 819, 820), (334, 335, 747, 746), (347, 348, 760, 759), (255, 254, 666, 667), (355, 356, 768, 767), (328, 329, 741, 740), (251, 250, 662, 663), (171, 170, 582, 583), (194, 193, 605, 606), (190, 189, 601, 602), (93, 94, 506, 505), (275, 276, 688, 687), (4, 3, 415, 416), (351, 352, 764, 763), (383, 384, 796, 795), (389, 390, 802, 801), (147, 148, 560, 559), (36, 37, 449, 448), (329, 330, 742, 741), (191, 190, 602, 603), (165, 164, 576, 577), (339, 340, 752, 751), (402, 403, 815, 814), (192, 191, 603, 604), (8, 13, 425, 420), (357, 310, 722, 769), (108, 109, 521, 520), (16, 17, 429, 428), (1, 0, 412, 413), (409, 408, 820, 821), (235, 234, 646, 647), (337, 338, 750, 749), (201, 200, 612, 613), (44, 45, 457, 456), (280, 281, 693, 692), (359, 360, 772, 771), (400, 401, 813, 812), (381, 382, 794, 793), (152, 153, 565, 564), (30, 31, 443, 442), (291, 292, 704, 703), (368, 369, 781, 780), (66, 67, 479, 478), (50, 51, 463, 462), (249, 248, 660, 661), (385, 386, 798, 797), (35, 36, 448, 447), (196, 195, 607, 608), (257, 256, 668, 669), (398, 399, 811, 810), (246, 245, 657, 658), (335, 336, 748, 747), (289, 290, 702, 701), (182, 181, 593, 594), (213, 212, 624, 625), (238, 237, 649, 650), (103, 104, 516, 515), (361, 362, 774, 773), (130, 131, 543, 542), (374, 375, 787, 786), (150, 151, 563, 562), (134, 135, 547, 546), (172, 171, 583, 584), (230, 229, 641, 642), (160, 159, 571, 572), (137, 138, 550, 549), (68, 69, 481, 480), (79, 80, 492, 491), (107, 108, 520, 519), (321, 322, 734, 733), (293, 294, 706, 705), (354, 355, 767, 766), (109, 62, 474, 521), (153, 154, 566, 565), (394, 395, 807, 806), (259, 258, 670, 671), (180, 179, 591, 592), (193, 192, 604, 605), (145, 146, 558, 557), (37, 38, 450, 449), (403, 404, 816, 815), (295, 296, 708, 707), (38, 39, 451, 450), (174, 173, 585, 586), (204, 203, 615, 616), (372, 373, 785, 784), (76, 77, 489, 488), (81, 82, 494, 493), (179, 178, 590, 591), (380, 381, 793, 792), (111, 112, 524, 523), (188, 187, 599, 600), (9, 8, 420, 421), (210, 235, 647, 622), (74, 75, 487, 486), (303, 304, 716, 715), (317, 318, 730, 729), (229, 228, 640, 641), (217, 216, 628, 629), (365, 366, 778, 777), (345, 346, 758, 757), (214, 213, 625, 626), (371, 372, 784, 783), (211, 210, 622, 623), (164, 163, 575, 576), (227, 226, 638, 639), (239, 238, 650, 651), (212, 211, 623, 624), (56, 57, 469, 468)])
me_mesh.materials.append(mat_elevator_door)
me_mesh.use_remesh_preserve_volume = False
me_mesh.use_remesh_preserve_attributes = False
me_mesh.use_mirror_vertex_groups = False
me_mesh.update()

# ---- objects
ob_beziercurve = bpy.data.objects.new('BezierCurve', me_mesh)

# ---- transforms, parenting, visibility, modifiers, constraints
ob_beziercurve.location = (0.0685, -1.755, 2.669)
ob_beziercurve.rotation_euler = (-4.712, 2.22e-16, 2.22e-16)
ob_beziercurve.scale = (0.6074, 0.6074, 0.6074)
ob_beziercurve.lineart.crease_threshold = 0.0

# ---- collection membership
col_collection_1.objects.link(ob_beziercurve)

# ---- scene / render settings (as saved in the file)
scene.frame_start = 1; scene.frame_end = 250; scene.frame_set(1)
scene.render.engine = 'CYCLES'
scene.render.image_settings.color_mode = 'RGB'
scene.render.image_settings.compression = 90
scene.render.resolution_x = 1024
scene.render.resolution_y = 1024
scene.render.pixel_aspect_x = 4.0
scene.render.pixel_aspect_y = 3.0
scene.render.fps_base = 1.001
scene.render.dither_intensity = 0.0
scene.render.bake_margin = 2
scene.render.bake_bias = 0.0
scene.cycles.use_denoising = False
scene.cycles.samples = 450
scene.cycles.sampling_pattern = 'TABULATED_SOBOL'
scene.cycles.light_sampling_threshold = 0.0
scene.cycles.use_adaptive_sampling = False
scene.cycles.use_light_tree = False
scene.cycles.blur_glossy = 0.0
scene.cycles.volume_bounces = 1
scene.cycles.pixel_filter_type = 'GAUSSIAN'
scene.cycles.sample_clamp_indirect = 0.0
scene.view_settings.view_transform = 'Standard'
bpy.context.view_layer.update()

# ---- added for rendering (the .blend has no active camera and no usable light): camera, sun
cam_auto = bpy.data.cameras.new('AutoCamera')
cam_auto.lens = 50.0
cam_auto.sensor_width = 36.0
cam_auto.clip_end = 1000.0
ob_auto_camera = bpy.data.objects.new('AutoCamera', cam_auto)
scene.collection.objects.link(ob_auto_camera)
ob_auto_camera.location = (0.741975, -2.59864, 3.0985)
ob_auto_camera.rotation_euler = (1.09748, -7.21219e-08, 0.694738)
scene.camera = ob_auto_camera
light_auto_sun = bpy.data.lights.new('AutoSun', 'SUN')
light_auto_sun.energy = 3.0
light_auto_sun.angle = 0.0523599
ob_auto_sun = bpy.data.objects.new('AutoSun', light_auto_sun)
scene.collection.objects.link(ob_auto_sun)
ob_auto_sun.rotation_euler = (0.872665, 0.174533, 0.523599)
bpy.context.view_layer.update()
